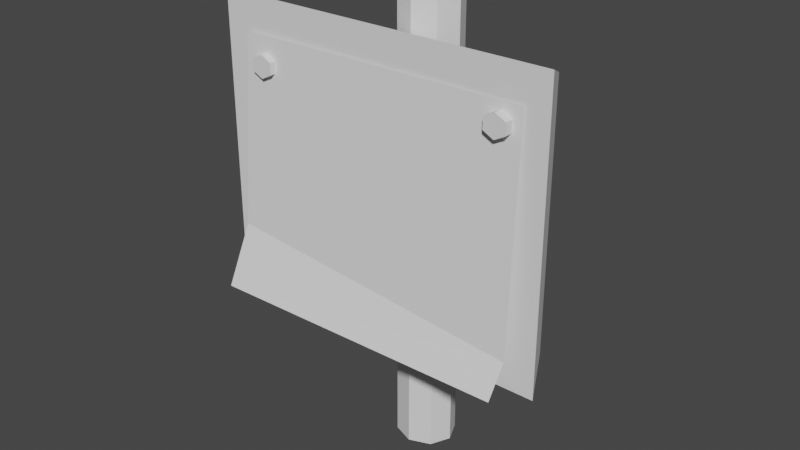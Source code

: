 # Source: DoNotEnterpaalttje.blend  (saved by Blender 3.2.14; exported with 4.5.12 LTS)
import bpy
from mathutils import Matrix  # noqa: F401  (used for matrix-valued properties, if any)

bpy.ops.wm.read_factory_settings(use_empty=True)
scene = bpy.context.scene
scene.name = 'Scene'

# ---- collections
col_collection = bpy.data.collections.new('Collection'); scene.collection.children.link(col_collection)

# ---- world
world_world = bpy.data.worlds.new('World'); scene.world = world_world
world_world.use_nodes = True; world_world.node_tree.nodes.clear()
_N = world_world.node_tree.nodes; _L = world_world.node_tree.links
n0 = _N.new('ShaderNodeOutputWorld'); n0.name = 'World Output'; n0.location = (300, 300)
n1 = _N.new('ShaderNodeBackground'); n1.name = 'Background'; n1.location = (10, 300)
n1.inputs[0].default_value = (0.05088, 0.05088, 0.05088, 1.0)
_L.new(n1.outputs[0], n0.inputs[0])
n0.is_active_output = True
world_world.color = (0.05088, 0.05088, 0.05088)
world_world.use_sun_shadow = False
world_world.sun_shadow_jitter_overblur = 0.0

# ---- meshes
me_cylinder_001 = bpy.data.meshes.new('Cylinder.001')
me_cylinder_001.from_pydata([(-1.152e-09, -5.338e-10, -0.02826), (-5.76e-10, 1.068e-10, 0.4717), (0.0, 0.02866, 0.3127), (0.0, 0.03618, 0.3168), (0.0, 0.03618, 0.3426), (0.0, 0.02866, 0.3462), (0.02187, 0.02027, 0.3462), (0.0276, 0.02558, 0.3426), (0.0276, 0.02558, 0.3168), (0.02187, 0.02027, 0.3127), (0.03092, -1.253e-09, 0.3462), (0.03904, -1.516e-09, 0.3426), (0.03904, -1.516e-09, 0.3168), (0.03092, -1.253e-09, 0.3127), (0.02187, -0.02027, 0.3462), (0.0276, -0.02558, 0.3426), (0.0276, -0.02558, 0.3168), (0.02187, -0.02027, 0.3127), (-2.703e-09, -0.02866, 0.3462), (-3.413e-09, -0.03618, 0.3426), (-3.413e-09, -0.03618, 0.3168), (-2.703e-09, -0.02866, 0.3127), (-0.02187, -0.02027, 0.3462), (-0.0276, -0.02558, 0.3426), (-0.0276, -0.02558, 0.3168), (-0.02187, -0.02027, 0.3127), (-0.03092, 3.418e-10, 0.3462), (-0.03904, 4.966e-10, 0.3426), (-0.03904, 4.966e-10, 0.3168), (-0.03092, 3.418e-10, 0.3127), (-0.02187, 0.02027, 0.3462), (-0.0276, 0.02558, 0.3426), (-0.0276, 0.02558, 0.3168), (-0.02187, 0.02027, 0.3127), (0.02187, 0.02027, 0.4635), (0.0, 0.02866, 0.4635), (0.03092, -1.253e-09, 0.4635), (0.02187, -0.02027, 0.4635), (-2.703e-09, -0.02866, 0.4635), (-0.02187, -0.02027, 0.4635), (-0.03092, 3.418e-10, 0.4635), (-0.02187, 0.02027, 0.4635), (0.0, 0.02866, -0.02826), (0.02187, 0.02027, -0.02826), (0.03092, -1.253e-09, -0.02826), (0.02187, -0.02027, -0.02826), (-2.703e-09, -0.02866, -0.02826), (-0.02187, -0.02027, -0.02826), (-0.03092, 3.418e-10, -0.02826), (-0.02187, 0.02027, -0.02826), (0.01711, 0.01586, 0.4717), (0.0, 0.02243, 0.4717), (0.0242, -1.152e-09, 0.4717), (0.01711, -0.01586, 0.4717), (-2.703e-09, -0.02243, 0.4717), (-0.01711, -0.01586, 0.4717), (-0.0242, 9.448e-10, 0.4717), (-0.01711, 0.01586, 0.4717), (-0.1783, -0.07346, 0.4195), (-0.1783, -0.07346, 0.1253), (0.1717, -0.07346, 0.4195), (0.1717, -0.07346, 0.1253), (-0.1577, -0.03315, 0.1426), (-0.1577, -0.03315, 0.4023), (0.1512, -0.03315, 0.4023), (0.1512, -0.03315, 0.1426), (-0.1523, -0.09085, 0.1952), (0.1506, -0.08874, 0.163), (-0.149, -0.07791, 0.3863), (0.149, -0.07573, 0.3863), (-0.1579, -0.1138, 0.1334), (0.1468, -0.1032, 0.1286), (-0.1258, -0.06208, 0.3708), (-0.1258, -0.08555, 0.3708), (-0.1148, -0.06208, 0.365), (-0.1148, -0.08555, 0.365), (-0.1148, -0.06208, 0.3534), (-0.1148, -0.08555, 0.3534), (-0.1258, -0.06208, 0.3477), (-0.1258, -0.08555, 0.3477), (-0.1368, -0.06208, 0.3534), (-0.1368, -0.08555, 0.3534), (-0.1368, -0.06208, 0.365), (-0.1368, -0.08555, 0.365), (0.1288, -0.06228, 0.3793), (0.1288, -0.08536, 0.3793), (0.1396, -0.06228, 0.3736), (0.1396, -0.08536, 0.3736), (0.1396, -0.06228, 0.3622), (0.1396, -0.08536, 0.3622), (0.1288, -0.06228, 0.3565), (0.1288, -0.08536, 0.3565), (0.118, -0.06228, 0.3622), (0.118, -0.08536, 0.3622), (0.118, -0.06228, 0.3736), (0.118, -0.08536, 0.3736)], [], [(5, 35, 34, 6), (6, 34, 36, 10), (10, 36, 37, 14), (14, 37, 38, 18), (18, 38, 39, 22), (22, 39, 40, 26), (26, 40, 41, 30), (30, 41, 35, 5), (49, 33, 2, 42), (33, 32, 3, 2), (32, 31, 4, 3), (31, 30, 5, 4), (48, 29, 33, 49), (29, 28, 32, 33), (28, 27, 31, 32), (27, 26, 30, 31), (47, 25, 29, 48), (25, 24, 28, 29), (24, 23, 27, 28), (23, 22, 26, 27), (46, 21, 25, 47), (21, 20, 24, 25), (20, 19, 23, 24), (19, 18, 22, 23), (45, 17, 21, 46), (17, 16, 20, 21), (16, 15, 19, 20), (15, 14, 18, 19), (44, 13, 17, 45), (13, 12, 16, 17), (12, 11, 15, 16), (11, 10, 14, 15), (43, 9, 13, 44), (9, 8, 12, 13), (8, 7, 11, 12), (7, 6, 10, 11), (42, 2, 9, 43), (2, 3, 8, 9), (3, 4, 7, 8), (4, 5, 6, 7), (51, 50, 34, 35), (50, 52, 36, 34), (52, 53, 37, 36), (53, 54, 38, 37), (54, 55, 39, 38), (55, 56, 40, 39), (56, 57, 41, 40), (57, 51, 35, 41), (0, 42, 43), (0, 43, 44), (0, 44, 45), (0, 45, 46), (0, 46, 47), (0, 47, 48), (0, 48, 49), (0, 49, 42), (1, 50, 51), (1, 52, 50), (1, 53, 52), (1, 54, 53), (1, 55, 54), (1, 56, 55), (1, 57, 56), (1, 51, 57), (58, 63, 62, 59), (64, 60, 61, 65), (60, 58, 59, 61), (63, 58, 60, 64), (65, 61, 59, 62), (63, 64, 65, 62), (66, 67, 69, 68), (67, 66, 70, 71), (72, 73, 75, 74), (74, 75, 77, 76), (76, 77, 79, 78), (78, 79, 81, 80), (75, 73, 83, 81, 79, 77), (80, 81, 83, 82), (82, 83, 73, 72), (84, 85, 87, 86), (86, 87, 89, 88), (88, 89, 91, 90), (90, 91, 93, 92), (87, 85, 95, 93, 91, 89), (92, 93, 95, 94), (94, 95, 85, 84)])
_uv = me_cylinder_001.uv_layers.new(name='UVMap')
_uv.uv.foreach_set('vector', [0.5108, 0.4916, 0.6626, 0.5036, 0.6607, 0.5293, 0.5062, 0.5214, 0.5062, 0.5214, 0.6607, 0.5293, 0.6594, 0.555, 0.5048, 0.5507, 0.5048, 0.5507, 0.6594, 0.555, 0.6586, 0.5807, 0.5043, 0.5793, 0.5043, 0.5793, 0.6586, 0.5807, 0.6584, 0.6064, 0.5041, 0.6079, 0.5041, 0.6079, 0.6584, 0.6064, 0.6586, 0.632, 0.5042, 0.6365, 0.5042, 0.6365, 0.6586, 0.632, 0.6594, 0.6577, 0.5045, 0.6651, 0.5045, 0.6651, 0.6594, 0.6577, 0.6607, 0.6833, 0.5055, 0.6936, 0.5055, 0.6936, 0.6607, 0.6833, 0.6626, 0.7113, 0.5104, 0.7213, 0.0007956, 0.6866, 0.4571, 0.6942, 0.4537, 0.7244, 0.0001913, 0.7127, 0.4571, 0.6942, 0.4681, 0.6942, 0.4655, 0.7298, 0.4537, 0.7244, 0.4681, 0.6942, 0.4966, 0.6949, 0.5023, 0.7262, 0.4655, 0.7298, 0.4966, 0.6949, 0.5055, 0.6936, 0.5104, 0.7213, 0.5023, 0.7262, 0.001233, 0.6605, 0.4576, 0.6646, 0.4571, 0.6942, 0.0007956, 0.6866, 0.4576, 0.6646, 0.4677, 0.6642, 0.4681, 0.6942, 0.4571, 0.6942, 0.4677, 0.6642, 0.4951, 0.6658, 0.4966, 0.6949, 0.4681, 0.6942, 0.4951, 0.6658, 0.5045, 0.6651, 0.5055, 0.6936, 0.4966, 0.6949, 0.001502, 0.6344, 0.4576, 0.6356, 0.4576, 0.6646, 0.001233, 0.6605, 0.4576, 0.6356, 0.4675, 0.6352, 0.4677, 0.6642, 0.4576, 0.6646, 0.4675, 0.6352, 0.4947, 0.6369, 0.4951, 0.6658, 0.4677, 0.6642, 0.4947, 0.6369, 0.5042, 0.6365, 0.5045, 0.6651, 0.4951, 0.6658, 0.001602, 0.6083, 0.4577, 0.6068, 0.4576, 0.6356, 0.001502, 0.6344, 0.4577, 0.6068, 0.4675, 0.6064, 0.4675, 0.6352, 0.4576, 0.6356, 0.4675, 0.6064, 0.4946, 0.6082, 0.4947, 0.6369, 0.4675, 0.6352, 0.4946, 0.6082, 0.5041, 0.6079, 0.5042, 0.6365, 0.4947, 0.6369, 0.001532, 0.5821, 0.4578, 0.5779, 0.4577, 0.6068, 0.001602, 0.6083, 0.4578, 0.5779, 0.4677, 0.5775, 0.4675, 0.6064, 0.4577, 0.6068, 0.4677, 0.5775, 0.4948, 0.5796, 0.4946, 0.6082, 0.4675, 0.6064, 0.4948, 0.5796, 0.5043, 0.5793, 0.5041, 0.6079, 0.4946, 0.6082, 0.00129, 0.556, 0.458, 0.549, 0.4578, 0.5779, 0.001532, 0.5821, 0.458, 0.549, 0.4679, 0.5486, 0.4677, 0.5775, 0.4578, 0.5779, 0.4679, 0.5486, 0.4951, 0.5508, 0.4948, 0.5796, 0.4677, 0.5775, 0.4951, 0.5508, 0.5048, 0.5507, 0.5043, 0.5793, 0.4948, 0.5796, 0.000872, 0.5299, 0.4579, 0.5204, 0.458, 0.549, 0.00129, 0.556, 0.4579, 0.5204, 0.4673, 0.5193, 0.4679, 0.5486, 0.458, 0.549, 0.4673, 0.5193, 0.4956, 0.521, 0.4951, 0.5508, 0.4679, 0.5486, 0.4956, 0.521, 0.5062, 0.5214, 0.5048, 0.5507, 0.4951, 0.5508, 0.0003085, 0.5012, 0.4542, 0.4923, 0.4579, 0.5204, 0.000872, 0.5299, 0.4542, 0.4923, 0.4629, 0.4876, 0.4673, 0.5193, 0.4579, 0.5204, 0.4629, 0.4876, 0.4998, 0.4858, 0.4956, 0.521, 0.4673, 0.5193, 0.4998, 0.4858, 0.5108, 0.4916, 0.5062, 0.5214, 0.4956, 0.521, 0.01335, 0.7784, 0.02769, 0.7933, 0.02267, 0.8069, 0.0001913, 0.7844, 0.02769, 0.7933, 0.0484, 0.7937, 0.05445, 0.8069, 0.02267, 0.8069, 0.0484, 0.7937, 0.06335, 0.7794, 0.07693, 0.7844, 0.05445, 0.8069, 0.06335, 0.7794, 0.06377, 0.7587, 0.07693, 0.7526, 0.07693, 0.7844, 0.06377, 0.7587, 0.04943, 0.7437, 0.05445, 0.7302, 0.07693, 0.7526, 0.04943, 0.7437, 0.02872, 0.7433, 0.02267, 0.7302, 0.05445, 0.7302, 0.02872, 0.7433, 0.01377, 0.7577, 0.0001913, 0.7526, 0.02267, 0.7302, 0.01377, 0.7577, 0.01335, 0.7784, 0.0001913, 0.7844, 0.0001913, 0.7526, 0.4748, 0.4473, 0.5085, 0.4612, 0.4888, 0.481, 0.4748, 0.4473, 0.4888, 0.481, 0.4608, 0.481, 0.4748, 0.4473, 0.4608, 0.481, 0.4411, 0.4612, 0.4748, 0.4473, 0.4411, 0.4612, 0.4411, 0.4333, 0.4748, 0.4473, 0.4411, 0.4333, 0.4608, 0.4136, 0.4748, 0.4473, 0.4608, 0.4136, 0.4888, 0.4136, 0.4748, 0.4473, 0.4888, 0.4136, 0.5085, 0.4333, 0.4748, 0.4473, 0.5085, 0.4333, 0.5085, 0.4612, 0.03856, 0.7685, 0.02769, 0.7933, 0.01335, 0.7784, 0.03856, 0.7685, 0.0484, 0.7937, 0.02769, 0.7933, 0.03856, 0.7685, 0.06335, 0.7794, 0.0484, 0.7937, 0.03856, 0.7685, 0.06377, 0.7587, 0.06335, 0.7794, 0.03856, 0.7685, 0.04943, 0.7437, 0.06377, 0.7587, 0.03856, 0.7685, 0.02872, 0.7433, 0.04943, 0.7437, 0.03856, 0.7685, 0.01377, 0.7577, 0.02872, 0.7433, 0.03856, 0.7685, 0.01335, 0.7784, 0.01377, 0.7577, 0.4407, 0.4854, 0.3752, 0.4146, 0.05724, 0.4073, 0.0006234, 0.463, 0.3827, 0.07542, 0.4407, 0.01099, 0.0001913, 0.0001913, 0.06416, 0.06002, 0.821, 0.4132, 0.821, 0.0001913, 0.4411, 0.0001913, 0.4411, 0.4132, 0.3752, 0.4146, 0.4407, 0.4854, 0.4407, 0.01099, 0.3827, 0.07542, 0.06416, 0.06002, 0.0001913, 0.0001913, 0.0006234, 0.463, 0.05724, 0.4073, 0.3752, 0.4146, 0.3827, 0.07542, 0.06416, 0.06002, 0.05724, 0.4073, 0.9148, 0.4921, 0.9516, 0.85, 0.6629, 0.8445, 0.6675, 0.4929, 0.9516, 0.85, 0.9148, 0.4921, 0.9998, 0.4858, 0.9998, 0.8456, 0.1072, 0.775, 0.07731, 0.775, 0.07731, 0.76, 0.1072, 0.76, 0.1072, 0.76, 0.07731, 0.76, 0.07731, 0.7451, 0.1072, 0.7451, 0.1072, 0.7451, 0.07731, 0.7451, 0.07731, 0.7302, 0.1072, 0.7302, 0.1072, 0.8198, 0.07731, 0.8198, 0.07731, 0.8049, 0.1072, 0.8049, 0.5348, 0.421, 0.5348, 0.436, 0.5218, 0.4434, 0.5089, 0.436, 0.5089, 0.421, 0.5218, 0.4136, 0.1072, 0.8049, 0.07731, 0.8049, 0.07731, 0.7899, 0.1072, 0.7899, 0.1072, 0.7899, 0.07731, 0.7899, 0.07731, 0.775, 0.1072, 0.775, 0.137, 0.7742, 0.1076, 0.7742, 0.1076, 0.7595, 0.137, 0.7595, 0.137, 0.7595, 0.1076, 0.7595, 0.1076, 0.7448, 0.137, 0.7448, 0.137, 0.7448, 0.1076, 0.7448, 0.1076, 0.7302, 0.137, 0.7302, 0.137, 0.8183, 0.1076, 0.8183, 0.1076, 0.8036, 0.137, 0.8036, 0.5343, 0.4659, 0.5216, 0.4732, 0.5089, 0.4659, 0.5089, 0.4512, 0.5216, 0.4438, 0.5343, 0.4512, 0.137, 0.8036, 0.1076, 0.8036, 0.1076, 0.7889, 0.137, 0.7889, 0.137, 0.7889, 0.1076, 0.7889, 0.1076, 0.7742, 0.137, 0.7742])
me_cylinder_001.update()

# ---- objects
ob_cylinder = bpy.data.objects.new('Cylinder', me_cylinder_001)

# ---- transforms, parenting, visibility, modifiers, constraints
ob_cylinder.location = (0.0, 0.0, 0.0)

# ---- collection membership
col_collection.objects.link(ob_cylinder)

# ---- scene / render settings (as saved in the file)
scene.frame_start = 1; scene.frame_end = 250; scene.frame_set(1)
scene.render.engine = 'BLENDER_EEVEE_NEXT'
scene.cycles.sampling_pattern = 'TABULATED_SOBOL'
scene.cycles.use_light_tree = False
scene.view_settings.view_transform = 'Filmic'
bpy.context.view_layer.update()

# ---- added for rendering (the .blend has no active camera and no usable light): camera, sun
cam_auto = bpy.data.cameras.new('AutoCamera')
cam_auto.lens = 50.0
cam_auto.sensor_width = 36.0
cam_auto.clip_end = 1000.0
ob_auto_camera = bpy.data.objects.new('AutoCamera', cam_auto)
scene.collection.objects.link(ob_auto_camera)
ob_auto_camera.location = (0.578219, -0.736612, 0.686939)
ob_auto_camera.rotation_euler = (1.09748, -7.21219e-08, 0.694738)
scene.camera = ob_auto_camera
light_auto_sun = bpy.data.lights.new('AutoSun', 'SUN')
light_auto_sun.energy = 3.0
light_auto_sun.angle = 0.0523599
ob_auto_sun = bpy.data.objects.new('AutoSun', light_auto_sun)
scene.collection.objects.link(ob_auto_sun)
ob_auto_sun.rotation_euler = (0.872665, 0.174533, 0.523599)
bpy.context.view_layer.update()
